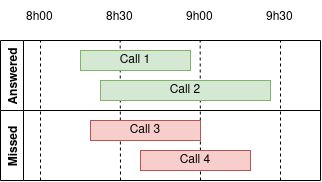

The diagram above was exported from draw.io. Its source (the exported page's mxGraphModel, read from the mxfile embedded in the PNG):
<mxGraphModel dx="981" dy="499" grid="1" gridSize="10" guides="1" tooltips="1" connect="1" arrows="1" fold="1" page="1" pageScale="1" pageWidth="850" pageHeight="1100" math="0" shadow="0">
  <root>
    <mxCell id="0" />
    <mxCell id="1" parent="0" />
    <mxCell id="jW8w-lHNDumqHlWBtTjT-29" value="" style="group" vertex="1" connectable="0" parent="1">
      <mxGeometry x="120" y="160" width="320" height="180" as="geometry" />
    </mxCell>
    <mxCell id="jW8w-lHNDumqHlWBtTjT-17" value="" style="endArrow=none;dashed=1;html=1;rounded=0;" edge="1" parent="jW8w-lHNDumqHlWBtTjT-29">
      <mxGeometry width="50" height="50" relative="1" as="geometry">
        <mxPoint x="200" y="180" as="sourcePoint" />
        <mxPoint x="199.65999999999997" y="40" as="targetPoint" />
      </mxGeometry>
    </mxCell>
    <mxCell id="jW8w-lHNDumqHlWBtTjT-16" value="" style="endArrow=none;dashed=1;html=1;rounded=0;" edge="1" parent="jW8w-lHNDumqHlWBtTjT-29">
      <mxGeometry width="50" height="50" relative="1" as="geometry">
        <mxPoint x="120" y="180" as="sourcePoint" />
        <mxPoint x="119.66" y="40" as="targetPoint" />
      </mxGeometry>
    </mxCell>
    <mxCell id="jW8w-lHNDumqHlWBtTjT-2" value="Answered" style="swimlane;horizontal=0;" vertex="1" parent="jW8w-lHNDumqHlWBtTjT-29">
      <mxGeometry y="40" width="320" height="70" as="geometry" />
    </mxCell>
    <mxCell id="jW8w-lHNDumqHlWBtTjT-1" value="Call 1" style="rounded=0;whiteSpace=wrap;html=1;fillColor=#d5e8d4;strokeColor=#82b366;" vertex="1" parent="jW8w-lHNDumqHlWBtTjT-2">
      <mxGeometry x="80" y="10" width="110" height="20" as="geometry" />
    </mxCell>
    <mxCell id="jW8w-lHNDumqHlWBtTjT-22" value="Call 2" style="rounded=0;whiteSpace=wrap;html=1;fillColor=#d5e8d4;strokeColor=#82b366;" vertex="1" parent="jW8w-lHNDumqHlWBtTjT-2">
      <mxGeometry x="100" y="40" width="170" height="20" as="geometry" />
    </mxCell>
    <mxCell id="jW8w-lHNDumqHlWBtTjT-5" value="8h00" style="text;strokeColor=none;fillColor=none;align=left;verticalAlign=middle;spacingLeft=4;spacingRight=4;overflow=hidden;points=[[0,0.5],[1,0.5]];portConstraint=eastwest;rotatable=0;" vertex="1" parent="jW8w-lHNDumqHlWBtTjT-29">
      <mxGeometry x="20" width="40" height="30" as="geometry" />
    </mxCell>
    <mxCell id="jW8w-lHNDumqHlWBtTjT-6" value="" style="endArrow=none;dashed=1;html=1;rounded=0;" edge="1" parent="jW8w-lHNDumqHlWBtTjT-29">
      <mxGeometry width="50" height="50" relative="1" as="geometry">
        <mxPoint x="40" y="180" as="sourcePoint" />
        <mxPoint x="40" y="40" as="targetPoint" />
      </mxGeometry>
    </mxCell>
    <mxCell id="jW8w-lHNDumqHlWBtTjT-7" value="8h30" style="text;strokeColor=none;fillColor=none;align=left;verticalAlign=middle;spacingLeft=4;spacingRight=4;overflow=hidden;points=[[0,0.5],[1,0.5]];portConstraint=eastwest;rotatable=0;" vertex="1" parent="jW8w-lHNDumqHlWBtTjT-29">
      <mxGeometry x="100" width="40" height="30" as="geometry" />
    </mxCell>
    <mxCell id="jW8w-lHNDumqHlWBtTjT-8" value="9h00" style="text;strokeColor=none;fillColor=none;align=left;verticalAlign=middle;spacingLeft=4;spacingRight=4;overflow=hidden;points=[[0,0.5],[1,0.5]];portConstraint=eastwest;rotatable=0;" vertex="1" parent="jW8w-lHNDumqHlWBtTjT-29">
      <mxGeometry x="180" width="40" height="30" as="geometry" />
    </mxCell>
    <mxCell id="jW8w-lHNDumqHlWBtTjT-9" value="9h30" style="text;strokeColor=none;fillColor=none;align=left;verticalAlign=middle;spacingLeft=4;spacingRight=4;overflow=hidden;points=[[0,0.5],[1,0.5]];portConstraint=eastwest;rotatable=0;" vertex="1" parent="jW8w-lHNDumqHlWBtTjT-29">
      <mxGeometry x="260" width="40" height="30" as="geometry" />
    </mxCell>
    <mxCell id="jW8w-lHNDumqHlWBtTjT-23" value="Missed" style="swimlane;horizontal=0;" vertex="1" parent="jW8w-lHNDumqHlWBtTjT-29">
      <mxGeometry y="110" width="320" height="70" as="geometry" />
    </mxCell>
    <mxCell id="jW8w-lHNDumqHlWBtTjT-24" value="" style="endArrow=none;dashed=1;html=1;rounded=0;" edge="1" parent="jW8w-lHNDumqHlWBtTjT-23">
      <mxGeometry width="50" height="50" relative="1" as="geometry">
        <mxPoint x="280" y="70" as="sourcePoint" />
        <mxPoint x="280" y="-70" as="targetPoint" />
      </mxGeometry>
    </mxCell>
    <mxCell id="jW8w-lHNDumqHlWBtTjT-26" value="Call 3" style="rounded=0;whiteSpace=wrap;html=1;fillColor=#f8cecc;strokeColor=#b85450;" vertex="1" parent="jW8w-lHNDumqHlWBtTjT-23">
      <mxGeometry x="90" y="10" width="110" height="20" as="geometry" />
    </mxCell>
    <mxCell id="jW8w-lHNDumqHlWBtTjT-28" value="Call 4" style="rounded=0;whiteSpace=wrap;html=1;fillColor=#f8cecc;strokeColor=#b85450;" vertex="1" parent="jW8w-lHNDumqHlWBtTjT-23">
      <mxGeometry x="140" y="40" width="110" height="20" as="geometry" />
    </mxCell>
  </root>
</mxGraphModel>